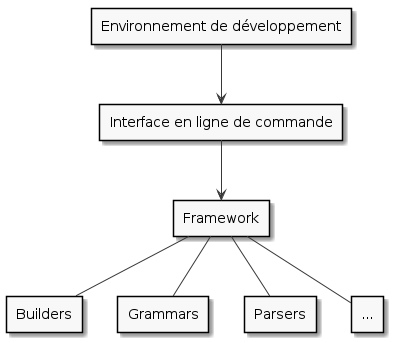

The diagram above was rendered by PlantUML. Its source (embedded in the PNG):
@startuml

skinparam monochrome true

rectangle "Environnement de développement" as ide
rectangle "Interface en ligne de commande" as cli
rectangle "Framework" as fw
rectangle "Builders" as b
rectangle "Grammars" as g
rectangle "Parsers" as p
rectangle "..." as o


ide --> cli
cli --> fw
fw -- b
fw -- g
fw -- p
fw -- o

@enduml